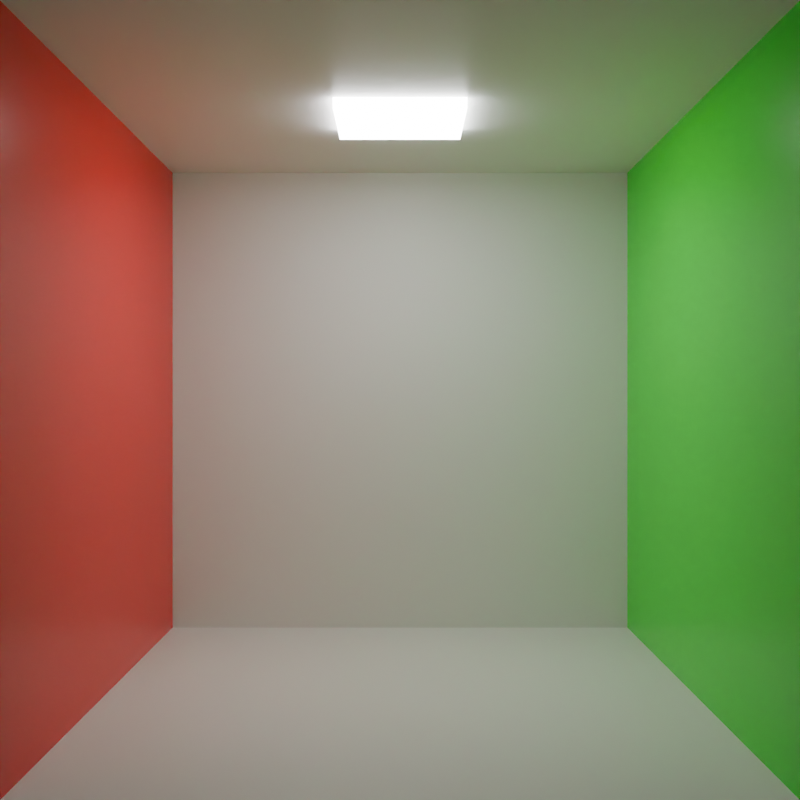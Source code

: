 # Source: empty_cornell.blend  (saved by Blender 4.0.36; exported with 4.5.12 LTS)
import bpy
from mathutils import Matrix  # noqa: F401  (used for matrix-valued properties, if any)

bpy.ops.wm.read_factory_settings(use_empty=True)
scene = bpy.context.scene
scene.name = 'Scene'

# ---- collections
col_collection = bpy.data.collections.new('Collection'); scene.collection.children.link(col_collection)

# ---- materials (node trees are filled in below, after node groups)
mat_whitewall = bpy.data.materials.new('whitewall')
mat_leftwall = bpy.data.materials.new('leftwall')
mat_rightwall = bpy.data.materials.new('rightwall')
mat_light = bpy.data.materials.new('light')

# ---- material node trees
mat_whitewall.use_nodes = True; mat_whitewall.node_tree.nodes.clear()
_N = mat_whitewall.node_tree.nodes; _L = mat_whitewall.node_tree.links
n0 = _N.new('ShaderNodeBsdfPrincipled'); n0.name = 'Principled BSDF'; n0.location = (10, 300)
n0.inputs[0].default_value = (0.8, 0.8, 0.8, 0.8)
n0.inputs[3].default_value = 1.45
n1 = _N.new('ShaderNodeOutputMaterial'); n1.name = 'Material Output'; n1.location = (300, 300)
_L.new(n0.outputs[0], n1.inputs[0])
n1.is_active_output = True
mat_leftwall.use_nodes = True; mat_leftwall.node_tree.nodes.clear()
_N = mat_leftwall.node_tree.nodes; _L = mat_leftwall.node_tree.links
n0 = _N.new('ShaderNodeBsdfPrincipled'); n0.name = 'Principled BSDF'; n0.location = (10, 300)
n0.inputs[0].default_value = (1.0, 0.0, 0.0, 1.0)
n0.inputs[2].default_value = 0.25
n0.inputs[3].default_value = 1.45
n1 = _N.new('ShaderNodeOutputMaterial'); n1.name = 'Material Output'; n1.location = (300, 300)
_L.new(n0.outputs[0], n1.inputs[0])
n1.is_active_output = True
mat_rightwall.use_nodes = True; mat_rightwall.node_tree.nodes.clear()
_N = mat_rightwall.node_tree.nodes; _L = mat_rightwall.node_tree.links
n0 = _N.new('ShaderNodeBsdfPrincipled'); n0.name = 'Principled BSDF'; n0.location = (10, 300)
n0.inputs[0].default_value = (0.0, 1.0, 0.0, 1.0)
n0.inputs[2].default_value = 0.2591
n0.inputs[3].default_value = 1.45
n1 = _N.new('ShaderNodeOutputMaterial'); n1.name = 'Material Output'; n1.location = (300, 300)
_L.new(n0.outputs[0], n1.inputs[0])
n1.is_active_output = True
mat_light.use_nodes = True; mat_light.node_tree.nodes.clear()
_N = mat_light.node_tree.nodes; _L = mat_light.node_tree.links
n0 = _N.new('ShaderNodeOutputMaterial'); n0.name = 'Material Output'; n0.location = (300, 300)
n1 = _N.new('ShaderNodeBsdfPrincipled'); n1.name = 'Principled BSDF'; n1.location = (10, 300)
n1.inputs[3].default_value = 1.45
n1.inputs[28].default_value = 20.0
_L.new(n1.outputs[0], n0.inputs[0])
n0.is_active_output = True

# ---- world
world_world = bpy.data.worlds.new('World'); scene.world = world_world
world_world.use_nodes = True; world_world.node_tree.nodes.clear()
_N = world_world.node_tree.nodes; _L = world_world.node_tree.links
n0 = _N.new('ShaderNodeOutputWorld'); n0.name = 'World Output'; n0.location = (300, 300)
n1 = _N.new('ShaderNodeBackground'); n1.name = 'Background'; n1.location = (10, 300)
n1.inputs[0].default_value = (0.05128, 0.05127, 0.05127, 1.0)
_L.new(n1.outputs[0], n0.inputs[0])
n0.is_active_output = True
world_world.color = (0.05088, 0.05088, 0.05088)
world_world.use_sun_shadow = False
world_world.sun_shadow_jitter_overblur = 0.0

# ---- cameras
cam_camera_002 = bpy.data.cameras.new('Camera.002')

# ---- meshes
me_cube_003 = bpy.data.meshes.new('Cube.003')
me_cube_003.from_pydata([(-1.0, -1.0, -1.0), (-1.0, -1.0, 1.0), (-1.0, 1.0, -1.0), (-1.0, 1.0, 1.0), (1.0, -1.0, -1.0), (1.0, -1.0, 1.0), (1.0, 1.0, -1.0), (1.0, 1.0, 1.0)], [], [(0, 1, 3, 2), (2, 3, 7, 6), (6, 7, 5, 4), (4, 5, 1, 0), (2, 6, 4, 0), (7, 3, 1, 5)])
_uv = me_cube_003.uv_layers.new(name='UVMap')
_uv.uv.foreach_set('vector', [0.375, 0.0, 0.625, 0.0, 0.625, 0.25, 0.375, 0.25, 0.375, 0.25, 0.625, 0.25, 0.625, 0.5, 0.375, 0.5, 0.375, 0.5, 0.625, 0.5, 0.625, 0.75, 0.375, 0.75, 0.375, 0.75, 0.625, 0.75, 0.625, 1.0, 0.375, 1.0, 0.125, 0.5, 0.375, 0.5, 0.375, 0.75, 0.125, 0.75, 0.625, 0.5, 0.875, 0.5, 0.875, 0.75, 0.625, 0.75])
me_cube_003.materials.append(mat_whitewall)
me_cube_003.update()
me_cube_005 = bpy.data.meshes.new('Cube.005')
me_cube_005.from_pydata([(-1.0, -1.0, -1.0), (-1.0, -1.0, 1.0), (-1.0, 1.0, -1.0), (-1.0, 1.0, 1.0), (1.0, -1.0, -1.0), (1.0, -1.0, 1.0), (1.0, 1.0, -1.0), (1.0, 1.0, 1.0)], [], [(0, 1, 3, 2), (2, 3, 7, 6), (6, 7, 5, 4), (4, 5, 1, 0), (2, 6, 4, 0), (7, 3, 1, 5)])
_uv = me_cube_005.uv_layers.new(name='UVMap')
_uv.uv.foreach_set('vector', [0.375, 0.0, 0.625, 0.0, 0.625, 0.25, 0.375, 0.25, 0.375, 0.25, 0.625, 0.25, 0.625, 0.5, 0.375, 0.5, 0.375, 0.5, 0.625, 0.5, 0.625, 0.75, 0.375, 0.75, 0.375, 0.75, 0.625, 0.75, 0.625, 1.0, 0.375, 1.0, 0.125, 0.5, 0.375, 0.5, 0.375, 0.75, 0.125, 0.75, 0.625, 0.5, 0.875, 0.5, 0.875, 0.75, 0.625, 0.75])
me_cube_005.materials.append(mat_leftwall)
me_cube_005.update()
me_cube_006 = bpy.data.meshes.new('Cube.006')
me_cube_006.from_pydata([(-1.0, -1.0, -1.0), (-1.0, -1.0, 1.0), (-1.0, 1.0, -1.0), (-1.0, 1.0, 1.0), (1.0, -1.0, -1.0), (1.0, -1.0, 1.0), (1.0, 1.0, -1.0), (1.0, 1.0, 1.0)], [], [(0, 1, 3, 2), (2, 3, 7, 6), (6, 7, 5, 4), (4, 5, 1, 0), (2, 6, 4, 0), (7, 3, 1, 5)])
_uv = me_cube_006.uv_layers.new(name='UVMap')
_uv.uv.foreach_set('vector', [0.375, 0.0, 0.625, 0.0, 0.625, 0.25, 0.375, 0.25, 0.375, 0.25, 0.625, 0.25, 0.625, 0.5, 0.375, 0.5, 0.375, 0.5, 0.625, 0.5, 0.625, 0.75, 0.375, 0.75, 0.375, 0.75, 0.625, 0.75, 0.625, 1.0, 0.375, 1.0, 0.125, 0.5, 0.375, 0.5, 0.375, 0.75, 0.125, 0.75, 0.625, 0.5, 0.875, 0.5, 0.875, 0.75, 0.625, 0.75])
me_cube_006.materials.append(mat_whitewall)
me_cube_006.update()
me_cube_007 = bpy.data.meshes.new('Cube.007')
me_cube_007.from_pydata([(-1.0, -1.0, -1.0), (-1.0, -1.0, 1.0), (-1.0, 1.0, -1.0), (-1.0, 1.0, 1.0), (1.0, -1.0, -1.0), (1.0, -1.0, 1.0), (1.0, 1.0, -1.0), (1.0, 1.0, 1.0)], [], [(0, 1, 3, 2), (2, 3, 7, 6), (6, 7, 5, 4), (4, 5, 1, 0), (2, 6, 4, 0), (7, 3, 1, 5)])
_uv = me_cube_007.uv_layers.new(name='UVMap')
_uv.uv.foreach_set('vector', [0.375, 0.0, 0.625, 0.0, 0.625, 0.25, 0.375, 0.25, 0.375, 0.25, 0.625, 0.25, 0.625, 0.5, 0.375, 0.5, 0.375, 0.5, 0.625, 0.5, 0.625, 0.75, 0.375, 0.75, 0.375, 0.75, 0.625, 0.75, 0.625, 1.0, 0.375, 1.0, 0.125, 0.5, 0.375, 0.5, 0.375, 0.75, 0.125, 0.75, 0.625, 0.5, 0.875, 0.5, 0.875, 0.75, 0.625, 0.75])
me_cube_007.materials.append(mat_rightwall)
me_cube_007.update()
me_cube_008 = bpy.data.meshes.new('Cube.008')
me_cube_008.from_pydata([(-1.0, -1.0, -1.0), (-1.0, -1.0, 1.0), (-1.0, 1.0, -1.0), (-1.0, 1.0, 1.0), (1.0, -1.0, -1.0), (1.0, -1.0, 1.0), (1.0, 1.0, -1.0), (1.0, 1.0, 1.0)], [], [(0, 1, 3, 2), (2, 3, 7, 6), (6, 7, 5, 4), (4, 5, 1, 0), (2, 6, 4, 0), (7, 3, 1, 5)])
_uv = me_cube_008.uv_layers.new(name='UVMap')
_uv.uv.foreach_set('vector', [0.375, 0.0, 0.625, 0.0, 0.625, 0.25, 0.375, 0.25, 0.375, 0.25, 0.625, 0.25, 0.625, 0.5, 0.375, 0.5, 0.375, 0.5, 0.625, 0.5, 0.625, 0.75, 0.375, 0.75, 0.375, 0.75, 0.625, 0.75, 0.625, 1.0, 0.375, 1.0, 0.125, 0.5, 0.375, 0.5, 0.375, 0.75, 0.125, 0.75, 0.625, 0.5, 0.875, 0.5, 0.875, 0.75, 0.625, 0.75])
me_cube_008.materials.append(mat_whitewall)
me_cube_008.update()
me_cube_009 = bpy.data.meshes.new('Cube.009')
me_cube_009.from_pydata([(-1.0, -1.0, -1.0), (-1.0, -1.0, 1.0), (-1.0, 1.0, -1.0), (-1.0, 1.0, 1.0), (1.0, -1.0, -1.0), (1.0, -1.0, 1.0), (1.0, 1.0, -1.0), (1.0, 1.0, 1.0)], [], [(0, 1, 3, 2), (2, 3, 7, 6), (6, 7, 5, 4), (4, 5, 1, 0), (2, 6, 4, 0), (7, 3, 1, 5)])
_uv = me_cube_009.uv_layers.new(name='UVMap')
_uv.uv.foreach_set('vector', [0.375, 0.0, 0.625, 0.0, 0.625, 0.25, 0.375, 0.25, 0.375, 0.25, 0.625, 0.25, 0.625, 0.5, 0.375, 0.5, 0.375, 0.5, 0.625, 0.5, 0.625, 0.75, 0.375, 0.75, 0.375, 0.75, 0.625, 0.75, 0.625, 1.0, 0.375, 1.0, 0.125, 0.5, 0.375, 0.5, 0.375, 0.75, 0.125, 0.75, 0.625, 0.5, 0.875, 0.5, 0.875, 0.75, 0.625, 0.75])
me_cube_009.materials.append(mat_light)
me_cube_009.update()

# ---- objects
ob_cube = bpy.data.objects.new('Cube', me_cube_003)
ob_camera = bpy.data.objects.new('Camera', cam_camera_002)
ob_cube_001 = bpy.data.objects.new('Cube.001', me_cube_005)
ob_cube_002 = bpy.data.objects.new('Cube.002', me_cube_006)
ob_cube_003 = bpy.data.objects.new('Cube.003', me_cube_007)
ob_cube_004 = bpy.data.objects.new('Cube.004', me_cube_008)
ob_cube_005 = bpy.data.objects.new('Cube.005', me_cube_009)

# ---- transforms, parenting, visibility, modifiers, constraints
ob_cube.location = (0.0, 1.0, 1.0)
ob_cube.scale = (1.0, 0.1, 1.0)
ob_camera.location = (0.0, -3.5, 1.0)
ob_camera.rotation_euler = (1.571, -0.0, 0.0)
ob_cube_001.location = (-1.0, 0.0, 1.0)
ob_cube_001.scale = (0.1, 1.0, 1.0)
ob_cube_002.location = (0.0, 0.0, 2.0)
ob_cube_002.scale = (1.0, 1.0, 0.1)
ob_cube_003.location = (1.0, 0.0, 1.0)
ob_cube_003.scale = (0.1, 1.0, 1.0)
ob_cube_004.location = (0.0, 0.0, 0.0)
ob_cube_004.scale = (1.0, 1.0, 0.1)
ob_cube_005.location = (0.0, 0.0, 1.888)
ob_cube_005.scale = (0.2, 0.2, 0.02)

# ---- collection membership
col_collection.objects.link(ob_cube)
col_collection.objects.link(ob_camera)
col_collection.objects.link(ob_cube_001)
col_collection.objects.link(ob_cube_002)
col_collection.objects.link(ob_cube_003)
col_collection.objects.link(ob_cube_004)
col_collection.objects.link(ob_cube_005)

# ---- scene / render settings (as saved in the file)
scene.camera = ob_camera
scene.frame_start = 1; scene.frame_end = 250; scene.frame_set(1)
scene.render.engine = 'CYCLES'
scene.render.resolution_x = 1000
scene.render.resolution_y = 1000
scene.cycles.sampling_pattern = 'TABULATED_SOBOL'
bpy.context.view_layer.update()
